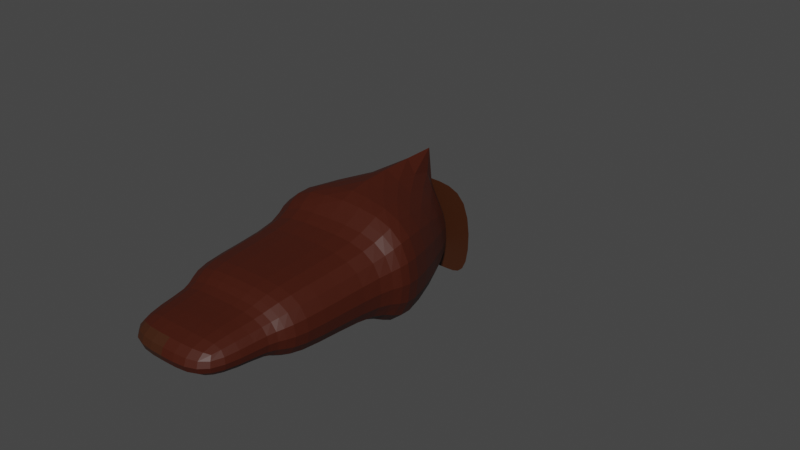 # Source: mosquitosac.blend  (saved by Blender 3.4.6; exported with 4.5.12 LTS)
import bpy
from mathutils import Matrix  # noqa: F401  (used for matrix-valued properties, if any)

bpy.ops.wm.read_factory_settings(use_empty=True)
scene = bpy.context.scene
scene.name = 'Scene'

# ---- collections
col_collection = bpy.data.collections.new('Collection'); scene.collection.children.link(col_collection)

# ---- materials (node trees are filled in below, after node groups)
mat_material = bpy.data.materials.new('Material')
mat_material.alpha_threshold = 0.0
mat_material.use_transparent_shadow = False
mat_material.roughness = 0.5
mat_material.line_color = (0.0, 0.0, 0.0, 1.0)
mat_material_001 = bpy.data.materials.new('Material.001')
mat_material_001.use_transparent_shadow = False
mat_material_002 = bpy.data.materials.new('Material.002')
mat_material_002.use_transparent_shadow = False
mat_material_003 = bpy.data.materials.new('Material.003')
mat_material_003.use_transparent_shadow = False

# ---- material node trees
mat_material.use_nodes = True; mat_material.node_tree.nodes.clear()
_N = mat_material.node_tree.nodes; _L = mat_material.node_tree.links
n0 = _N.new('ShaderNodeOutputMaterial'); n0.name = 'Material Output'; n0.location = (300, 300)
n1 = _N.new('ShaderNodeBsdfPrincipled'); n1.name = 'Principled BSDF'; n1.location = (10, 300)
n1.distribution = 'GGX'
n1.subsurface_method = 'RANDOM_WALK_SKIN'
n1.inputs[0].default_value = (0.04721, 0.01297, 0.003098, 1.0)
n1.inputs[3].default_value = 1.45
n1.inputs[27].default_value = (0.0, 0.0, 0.0, 1.0)
n1.inputs[28].default_value = 1.0
_L.new(n1.outputs[0], n0.inputs[0])
n0.is_active_output = True
mat_material_001.use_nodes = True; mat_material_001.node_tree.nodes.clear()
_N = mat_material_001.node_tree.nodes; _L = mat_material_001.node_tree.links
n0 = _N.new('ShaderNodeBsdfPrincipled'); n0.name = 'Principled BSDF'; n0.location = (10, 300)
n0.distribution = 'GGX'
n0.subsurface_method = 'RANDOM_WALK_SKIN'
n0.inputs[0].default_value = (0.0, 0.0, 0.0, 1.0)
n0.inputs[3].default_value = 1.45
n0.inputs[27].default_value = (0.0, 0.0, 0.0, 1.0)
n0.inputs[28].default_value = 1.0
n1 = _N.new('ShaderNodeOutputMaterial'); n1.name = 'Material Output'; n1.location = (300, 300)
_L.new(n0.outputs[0], n1.inputs[0])
n1.is_active_output = True
mat_material_002.use_nodes = True; mat_material_002.node_tree.nodes.clear()
_N = mat_material_002.node_tree.nodes; _L = mat_material_002.node_tree.links
n0 = _N.new('ShaderNodeBsdfPrincipled'); n0.name = 'Principled BSDF'; n0.location = (10, 300)
n0.distribution = 'GGX'
n0.subsurface_method = 'RANDOM_WALK_SKIN'
n0.inputs[0].default_value = (0.05141, 0.007311, 0.001344, 1.0)
n0.inputs[3].default_value = 1.45
n0.inputs[27].default_value = (0.0, 0.0, 0.0, 1.0)
n0.inputs[28].default_value = 1.0
n1 = _N.new('ShaderNodeOutputMaterial'); n1.name = 'Material Output'; n1.location = (300, 300)
_L.new(n0.outputs[0], n1.inputs[0])
n1.is_active_output = True
mat_material_003.use_nodes = True; mat_material_003.node_tree.nodes.clear()
_N = mat_material_003.node_tree.nodes; _L = mat_material_003.node_tree.links
n0 = _N.new('ShaderNodeBsdfPrincipled'); n0.name = 'Principled BSDF'; n0.location = (10, 300)
n0.distribution = 'GGX'
n0.subsurface_method = 'RANDOM_WALK_SKIN'
n0.inputs[0].default_value = (0.08399, 0.02439, 0.003511, 1.0)
n0.inputs[3].default_value = 1.45
n0.inputs[19].default_value = 0.156
n0.inputs[27].default_value = (0.0, 0.0, 0.0, 1.0)
n0.inputs[28].default_value = 1.0
n1 = _N.new('ShaderNodeOutputMaterial'); n1.name = 'Material Output'; n1.location = (300, 300)
_L.new(n0.outputs[0], n1.inputs[0])
n1.is_active_output = True

# ---- world
world_world = bpy.data.worlds.new('World'); scene.world = world_world
world_world.use_nodes = True; world_world.node_tree.nodes.clear()
_N = world_world.node_tree.nodes; _L = world_world.node_tree.links
n0 = _N.new('ShaderNodeOutputWorld'); n0.name = 'World Output'; n0.location = (300, 300)
n1 = _N.new('ShaderNodeBackground'); n1.name = 'Background'; n1.location = (10, 300)
n1.inputs[0].default_value = (0.05088, 0.05088, 0.05088, 1.0)
_L.new(n1.outputs[0], n0.inputs[0])
n0.is_active_output = True
world_world.color = (0.05088, 0.05088, 0.05088)
world_world.use_sun_shadow = False
world_world.sun_shadow_jitter_overblur = 0.0

# ---- meshes
me_cube = bpy.data.meshes.new('Cube')
me_cube.from_pydata([(-4.887e-08, 0.6697, 0.9527), (-4.014e-08, 0.6697, -0.6322), (-4.887e-08, -1.33, 0.9527), (-4.887e-08, -1.33, -1.047), (-0.5769, 0.6697, 0.1958), (-0.5769, 0.6697, -0.6322), (-1.394, -1.33, 0.9527), (-1.394, -1.33, -1.047), (-1.058, -1.33, -0.565), (-1.058, -1.33, 0.4705), (-4.887e-08, -1.33, 0.4705), (-4.887e-08, -1.33, -0.565), (-1.058, -3.211, -0.565), (-1.058, -3.211, 0.4705), (-4.887e-08, -3.211, 0.4705), (-4.887e-08, -3.211, -0.565), (-0.8074, -3.211, -0.32), (-0.8074, -3.211, 0.2255), (-4.887e-08, -3.211, 0.2255), (-4.887e-08, -3.211, -0.32), (-0.8074, -4.441, -0.32), (-0.8074, -4.441, 0.2255), (-4.887e-08, -4.441, 0.2255), (-4.887e-08, -4.441, -0.32), (-4.014e-08, 0.6697, -0.916), (-0.7747, 0.6697, -0.916), (-4.014e-08, 0.6697, 0.4796), (-0.7747, 0.6697, 0.4796), (-4.887e-08, 4.457, -1.733), (-4.887e-08, 4.457, 1.638), (-4.887e-08, 4.457, 0.2735), (-1.384, 4.457, 0.2735), (-4.887e-08, 4.457, 1.323), (-1.384, 4.457, 1.323), (-4.887e-08, 4.457, 0.2735), (-1.384, 4.457, 0.2735), (-4.887e-08, 4.457, 1.323), (-1.384, 4.457, 1.323), (-0.3874, 0.6697, -0.916), (0.5769, 0.6697, 0.1958), (0.5769, 0.6697, -0.6322), (1.394, -1.33, 0.9527), (1.394, -1.33, -1.047), (1.058, -1.33, -0.565), (1.058, -1.33, 0.4705), (1.058, -3.211, -0.565), (1.058, -3.211, 0.4705), (0.8074, -3.211, -0.32), (0.8074, -3.211, 0.2255), (0.8074, -4.441, -0.32), (0.8074, -4.441, 0.2255), (0.7747, 0.6697, -0.916), (0.7747, 0.6697, 0.4796), (-0.02595, 0.6697, -0.358), (-4.887e-08, 0.6697, -0.205), (-0.03864, 0.6697, -0.2835), (-0.03864, 0.6697, -0.339), (-4.014e-08, 0.6697, -0.339), (1.384, 4.457, 0.2735), (1.384, 4.457, 1.323), (1.384, 4.457, 0.2735), (1.384, 4.457, 1.323), (0.3874, 0.6697, -0.916), (0.05189, 0.6697, -0.2645), (0.05189, 0.6697, -0.358), (0.02595, 0.6697, -0.358), (0.03864, 0.6697, -0.2835), (0.03864, 0.6697, -0.339), (-4.014e-08, 0.6697, -0.358), (-4.014e-08, 0.6697, -0.2645), (-0.05189, 0.6697, -0.2645), (-0.05189, 0.6697, -0.358)], [], [(0, 4, 6, 2), (7, 3, 11, 8), (7, 6, 4, 5), (5, 1, 3, 7), (1, 0, 2, 3), (51, 52, 63, 64), (8, 11, 15, 12), (2, 6, 9, 10), (3, 2, 10, 11), (6, 7, 8, 9), (12, 15, 19, 16), (11, 10, 14, 15), (10, 9, 13, 14), (9, 8, 12, 13), (18, 17, 21, 22), (15, 14, 18, 19), (14, 13, 17, 18), (13, 12, 16, 17), (23, 22, 21, 20), (17, 16, 20, 21), (16, 19, 23, 20), (19, 18, 22, 23), (5, 4, 55, 56), (0, 1, 24, 26), (62, 51, 64, 65), (31, 33, 37, 35), (29, 28, 30, 32), (30, 31, 35, 34), (33, 32, 36, 37), (32, 30, 34, 36), (0, 2, 41, 39), (42, 43, 11, 3), (42, 40, 39, 41), (40, 42, 3, 1), (24, 62, 65, 68), (43, 45, 15, 11), (2, 10, 44, 41), (41, 44, 43, 42), (45, 47, 19, 15), (10, 14, 46, 44), (44, 46, 45, 43), (18, 22, 50, 48), (14, 18, 48, 46), (46, 48, 47, 45), (23, 49, 50, 22), (48, 50, 49, 47), (47, 49, 23, 19), (26, 27, 70, 69), (4, 0, 54, 55), (38, 24, 68, 53), (27, 25, 71, 70), (57, 56, 71, 53, 68), (39, 40, 67, 66), (1, 5, 56, 57), (25, 38, 53, 71), (40, 1, 57, 67), (52, 26, 69, 63), (0, 39, 66, 54), (67, 64, 63, 66), (58, 60, 61, 59), (30, 34, 60, 58), (59, 61, 36, 32), (66, 63, 69, 54), (57, 68, 65, 64, 67), (56, 55, 70, 71), (55, 54, 69, 70)])
me_cube.polygons.foreach_set('material_index', [2, 2, 2, 2, 0, 0, 2, 2, 0, 2, 2, 2, 2, 2, 2, 0, 2, 2, 0, 2, 2, 2, 2, 0, 0, 0, 0, 0, 0, 0, 2, 2, 2, 2, 0, 2, 2, 2, 2, 2, 2, 2, 2, 2, 2, 2, 2, 0, 2, 0, 0, 0, 2, 2, 0, 2, 0, 2, 0, 0, 0, 0, 0, 0, 0, 0])
_uv = me_cube.uv_layers.new(name='UVMap')
_uv.uv.foreach_set('vector', [0.625, 0.5, 0.875, 0.5, 0.875, 0.75, 0.625, 0.75, 0.125, 0.75, 0.375, 0.75, 0.375, 0.75, 0.125, 0.75, 0.375, 0.0, 0.625, 0.0, 0.625, 0.25, 0.375, 0.25, 0.125, 0.5, 0.375, 0.5, 0.375, 0.75, 0.125, 0.75, 0.375, 0.5, 0.625, 0.5, 0.625, 0.75, 0.375, 0.75, 0.0, 0.0, 0.0, 0.0, 0.0, 0.0, 0.0, 0.0, 0.125, 0.75, 0.375, 0.75, 0.375, 0.75, 0.125, 0.75, 0.625, 0.75, 0.875, 0.75, 0.875, 0.75, 0.625, 0.75, 0.375, 0.75, 0.625, 0.75, 0.625, 0.75, 0.375, 0.75, 0.625, 0.0, 0.375, 0.0, 0.375, 0.0, 0.625, 0.0, 0.125, 0.75, 0.375, 0.75, 0.375, 0.75, 0.125, 0.75, 0.375, 0.75, 0.625, 0.75, 0.625, 0.75, 0.375, 0.75, 0.625, 0.75, 0.875, 0.75, 0.875, 0.75, 0.625, 0.75, 0.625, 0.0, 0.375, 0.0, 0.375, 0.0, 0.625, 0.0, 0.625, 0.75, 0.875, 0.75, 0.875, 0.75, 0.625, 0.75, 0.375, 0.75, 0.625, 0.75, 0.625, 0.75, 0.375, 0.75, 0.625, 0.75, 0.875, 0.75, 0.875, 0.75, 0.625, 0.75, 0.625, 0.0, 0.375, 0.0, 0.375, 0.0, 0.625, 0.0, 0.375, 0.75, 0.625, 0.75, 0.625, 1.0, 0.375, 1.0, 0.625, 0.0, 0.375, 0.0, 0.375, 0.0, 0.625, 0.0, 0.125, 0.75, 0.375, 0.75, 0.375, 0.75, 0.125, 0.75, 0.375, 0.75, 0.625, 0.75, 0.625, 0.75, 0.375, 0.75, 0.375, 0.25, 0.625, 0.25, 0.625, 0.25, 0.375, 0.25, 0.625, 0.5, 0.375, 0.5, 0.375, 0.5, 0.625, 0.5, 0.0, 0.0, 0.0, 0.0, 0.0, 0.0, 0.0, 0.0, 0.375, 0.25, 0.625, 0.25, 0.625, 0.25, 0.375, 0.25, 0.625, 0.5, 0.375, 0.5, 0.375, 0.5, 0.625, 0.5, 0.375, 0.5, 0.125, 0.5, 0.125, 0.5, 0.375, 0.5, 0.625, 0.25, 0.625, 0.5, 0.625, 0.5, 0.625, 0.25, 0.625, 0.5, 0.375, 0.5, 0.375, 0.5, 0.625, 0.5, 0.625, 0.5, 0.625, 0.75, 0.875, 0.75, 0.875, 0.5, 0.125, 0.75, 0.125, 0.75, 0.375, 0.75, 0.375, 0.75, 0.375, 0.0, 0.375, 0.25, 0.625, 0.25, 0.625, 0.0, 0.125, 0.5, 0.125, 0.75, 0.375, 0.75, 0.375, 0.5, 0.0, 0.0, 0.0, 0.0, 0.0, 0.0, 0.0, 0.0, 0.125, 0.75, 0.125, 0.75, 0.375, 0.75, 0.375, 0.75, 0.625, 0.75, 0.625, 0.75, 0.875, 0.75, 0.875, 0.75, 0.625, 0.0, 0.625, 0.0, 0.375, 0.0, 0.375, 0.0, 0.125, 0.75, 0.125, 0.75, 0.375, 0.75, 0.375, 0.75, 0.625, 0.75, 0.625, 0.75, 0.875, 0.75, 0.875, 0.75, 0.625, 0.0, 0.625, 0.0, 0.375, 0.0, 0.375, 0.0, 0.625, 0.75, 0.625, 0.75, 0.875, 0.75, 0.875, 0.75, 0.625, 0.75, 0.625, 0.75, 0.875, 0.75, 0.875, 0.75, 0.625, 0.0, 0.625, 0.0, 0.375, 0.0, 0.375, 0.0, 0.375, 0.75, 0.375, 1.0, 0.625, 1.0, 0.625, 0.75, 0.625, 0.0, 0.625, 0.0, 0.375, 0.0, 0.375, 0.0, 0.125, 0.75, 0.125, 0.75, 0.375, 0.75, 0.375, 0.75, 0.625, 0.5, 0.875, 0.5, 0.875, 0.5, 0.625, 0.5, 0.875, 0.5, 0.625, 0.5, 0.625, 0.5, 0.875, 0.5, 0.0, 0.0, 0.0, 0.0, 0.0, 0.0, 0.0, 0.0, 0.0, 0.0, 0.0, 0.0, 0.0, 0.0, 0.0, 0.0, 0.375, 0.5, 0.125, 0.5, 0.125, 0.5, 0.25, 0.5, 0.375, 0.5, 0.625, 0.25, 0.375, 0.25, 0.375, 0.25, 0.625, 0.25, 0.375, 0.5, 0.125, 0.5, 0.125, 0.5, 0.375, 0.5, 0.0, 0.0, 0.0, 0.0, 0.0, 0.0, 0.0, 0.0, 0.125, 0.5, 0.375, 0.5, 0.375, 0.5, 0.125, 0.5, 0.875, 0.5, 0.625, 0.5, 0.625, 0.5, 0.875, 0.5, 0.625, 0.5, 0.875, 0.5, 0.875, 0.5, 0.625, 0.5, 0.375, 0.25, 0.375, 0.25, 0.625, 0.25, 0.625, 0.25, 0.375, 0.25, 0.375, 0.25, 0.625, 0.25, 0.625, 0.25, 0.375, 0.5, 0.375, 0.5, 0.125, 0.5, 0.125, 0.5, 0.625, 0.25, 0.625, 0.25, 0.625, 0.5, 0.625, 0.5, 0.875, 0.5, 0.875, 0.5, 0.625, 0.5, 0.625, 0.5, 0.375, 0.5, 0.375, 0.5, 0.25, 0.5, 0.125, 0.5, 0.125, 0.5, 0.375, 0.25, 0.625, 0.25, 0.625, 0.25, 0.375, 0.25, 0.875, 0.5, 0.625, 0.5, 0.625, 0.5, 0.875, 0.5])
me_cube.materials.append(mat_material)
me_cube.materials.append(mat_material_001)
me_cube.materials.append(mat_material_002)
me_cube.materials.append(mat_material_003)
me_cube.use_mirror_vertex_groups = False
me_cube.update()

# ---- objects
ob_cube = bpy.data.objects.new('Cube', me_cube)

# ---- transforms, parenting, visibility, modifiers, constraints
ob_cube.location = (4.97e-08, 0.433, 4.821)
ob_cube.lock_rotations_4d = False
ob_cube.empty_display_type = 'ARROWS'
ob_cube.lineart.crease_threshold = 0.0
_vg = ob_cube.vertex_groups.new(name='Bone')
for _i, _w in zip([39, 40, 41, 42, 43, 44, 51, 52, 58, 59, 60, 61, 62, 63, 64, 65, 66, 67], [0.3038, 0.1578, 0.1046, 0.07289, 0.02844, 0.04363, 0.1767, 0.6625, 0.04078, 0.04075, 0.03458, 0.03072, 0.1274, 0.6625, 0.1767, 0.1274, 0.3038, 0.1578]): _vg.add([_i], _w, 'REPLACE')
_vg = ob_cube.vertex_groups.new(name='Bone.003')
for _i, _w in zip([26, 29, 30, 32, 33, 34, 36, 37, 39, 40, 51, 52, 58, 59, 60, 61, 62, 63, 64, 65, 66, 67, 69], [0.07887, 0.1295, 0.01128, 0.08405, 0.00226, 0.04679, 0.08301, 0.01437, 0.06989, 0.02806, 0.04635, 0.1412, 0.1187, 0.2024, 0.1327, 0.1814, 0.01839, 0.1412, 0.04635, 0.01839, 0.06989, 0.02806, 0.07887]): _vg.add([_i], _w, 'REPLACE')
_vg = ob_cube.vertex_groups.new(name='Bone.004')
for _i, _w in zip([29, 32, 34, 36, 52, 58, 59, 60, 61, 63], [0.01027, 0.018, 0.006933, 0.02972, 0.04451, 0.07174, 0.09194, 0.08686, 0.09339, 0.04451]): _vg.add([_i], _w, 'REPLACE')
_vg = ob_cube.vertex_groups.new(name='Bone.005')
_vg = ob_cube.vertex_groups.new(name='Bone.007')
_vg = ob_cube.vertex_groups.new(name='Bone.008')
_vg = ob_cube.vertex_groups.new(name='Bone.006')
_vg = ob_cube.vertex_groups.new(name='Bone.009')
_vg = ob_cube.vertex_groups.new(name='Bone.001')
for _i, _w in zip([0, 1, 2, 3, 4, 5, 6, 7, 8, 9, 10, 11, 12, 13, 14, 15, 24, 25, 26, 27, 38, 39, 40, 41, 42, 43, 44, 45, 46, 47, 48, 49, 50, 51, 52, 53, 54, 55, 56, 57, 62, 63, 64, 65, 66, 67, 68, 69, 70, 71], [0.8506, 0.8066, 0.9677, 0.9674, 0.764, 0.7711, 0.9395, 0.9399, 0.9028, 0.8987, 0.9598, 0.963, 0.1027, 0.1044, 0.009335, 0.003006, 0.1996, 0.2394, 0.09779, 0.1281, 0.1732, 0.431, 0.4713, 0.6886, 0.6967, 0.6982, 0.6935, 0.2219, 0.2255, 0.1069, 0.1074, 0.0479, 0.04631, 0.2636, 0.07621, 0.1732, 0.8506, 0.764, 0.7711, 0.8066, 0.2218, 0.07621, 0.2636, 0.2218, 0.431, 0.4713, 0.1996, 0.09779, 0.1281, 0.2394]): _vg.add([_i], _w, 'REPLACE')
_vg = ob_cube.vertex_groups.new(name='Bone.002')
for _i, _w in zip([8, 9, 10, 11, 12, 13, 14, 15, 16, 17, 18, 19, 20, 21, 22, 23, 39, 40, 41, 42, 43, 44, 45, 46, 47, 48, 49, 50, 66, 67], [0.08843, 0.09219, 0.01939, 0.01419, 0.8961, 0.8944, 0.9692, 0.9725, 0.9778, 0.9776, 0.9956, 0.9959, 0.9945, 0.9946, 0.9944, 0.9952, 0.01054, 0.01776, 0.1037, 0.1043, 0.2033, 0.2065, 0.7485, 0.7449, 0.879, 0.8786, 0.9446, 0.9456, 0.01054, 0.01776]): _vg.add([_i], _w, 'REPLACE')
_vg = ob_cube.vertex_groups.new(name='Bone.010')
for _i, _w in zip([0, 4, 5, 25, 26, 27, 38, 39, 53, 54, 55, 56, 66, 69, 70, 71], [0.04148, 0.1422, 0.02237, 0.05475, 0.3473, 0.6288, 0.01554, 0.0008174, 0.01554, 0.04148, 0.1422, 0.02237, 0.0008174, 0.3473, 0.6288, 0.05475]): _vg.add([_i], _w, 'REPLACE')
_vg = ob_cube.vertex_groups.new(name='Bone.011')
for _i, _w in zip([0, 4, 26, 27, 29, 32, 36, 39, 54, 55, 61, 66, 69, 70], [0.0461, 0.02132, 0.414, 0.1171, 0.09516, 0.04483, 0.03019, 0.007194, 0.0461, 0.02132, 0.001068, 0.007194, 0.414, 0.1171]): _vg.add([_i], _w, 'REPLACE')
_vg = ob_cube.vertex_groups.new(name='Bone.012')
for _i, _w in zip([27, 29, 31, 32, 33, 35, 36, 37, 70], [0.06528, 0.04204, 0.06061, 0.02246, 0.1157, 0.08183, 0.02891, 0.1089, 0.06528]): _vg.add([_i], _w, 'REPLACE')
_vg = ob_cube.vertex_groups.new(name='Bone.013')
_vg = ob_cube.vertex_groups.new(name='Bone.015')
_vg = ob_cube.vertex_groups.new(name='Bone.016')
_vg = ob_cube.vertex_groups.new(name='Bone.014')
_vg = ob_cube.vertex_groups.new(name='Bone.017')
_vg = ob_cube.vertex_groups.new(name='Bone.018')
for _i, _w in zip([1, 4, 5, 7, 24, 25, 27, 28, 29, 30, 31, 32, 33, 34, 35, 36, 37, 38, 39, 40, 41, 42, 43, 44, 51, 52, 53, 55, 56, 57, 58, 59, 60, 61, 62, 63, 64, 65, 66, 67, 68, 70, 71], [0.1514, 0.01731, 0.1717, 0.002651, 0.7432, 0.6798, 0.05316, 0.91, 0.6466, 0.7858, 0.7398, 0.6974, 0.7017, 0.7379, 0.7201, 0.6771, 0.6971, 0.7708, 0.07792, 0.2384, 0.03875, 0.0819, 0.02171, 0.002361, 0.411, 0.02522, 0.7708, 0.01731, 0.1717, 0.1514, 0.4424, 0.4228, 0.45, 0.4546, 0.5327, 0.02522, 0.411, 0.5327, 0.07792, 0.2384, 0.7432, 0.05316, 0.6798]): _vg.add([_i], _w, 'REPLACE')
_vg = ob_cube.vertex_groups.new(name='Bone.019')
for _i, _w in zip([28, 29, 30, 31, 32, 33, 34, 35, 36, 37, 51, 58, 59, 60, 61, 62, 64, 65], [0.06459, 0.03289, 0.1289, 0.1516, 0.0838, 0.09475, 0.1235, 0.1338, 0.09885, 0.09698, 0.03455, 0.267, 0.1774, 0.2316, 0.1682, 0.02248, 0.03455, 0.02248]): _vg.add([_i], _w, 'REPLACE')
_m = ob_cube.modifiers.new('Subdivision', 'SUBSURF')
_m = ob_cube.modifiers.new('Armature', 'ARMATURE')

# ---- collection membership
col_collection.objects.link(ob_cube)

# ---- scene / render settings (as saved in the file)
scene.frame_start = 1; scene.frame_end = 20; scene.frame_set(2)
scene.render.engine = 'BLENDER_EEVEE_NEXT'
scene.cycles.sampling_pattern = 'TABULATED_SOBOL'
scene.cycles.use_light_tree = False
scene.view_settings.view_transform = 'Filmic'
bpy.context.view_layer.update()

# ---- added for rendering (the .blend has no active camera and no usable light): camera, sun
cam_auto = bpy.data.cameras.new('AutoCamera')
cam_auto.lens = 50.0
cam_auto.sensor_width = 36.0
cam_auto.clip_end = 1000.0
ob_auto_camera = bpy.data.objects.new('AutoCamera', cam_auto)
scene.collection.objects.link(ob_auto_camera)
ob_auto_camera.location = (9.17357, -10.5675, 12.1125)
ob_auto_camera.rotation_euler = (1.09748, -7.21219e-08, 0.694738)
scene.camera = ob_auto_camera
light_auto_sun = bpy.data.lights.new('AutoSun', 'SUN')
light_auto_sun.energy = 3.0
light_auto_sun.angle = 0.0523599
ob_auto_sun = bpy.data.objects.new('AutoSun', light_auto_sun)
scene.collection.objects.link(ob_auto_sun)
ob_auto_sun.rotation_euler = (0.872665, 0.174533, 0.523599)
bpy.context.view_layer.update()
